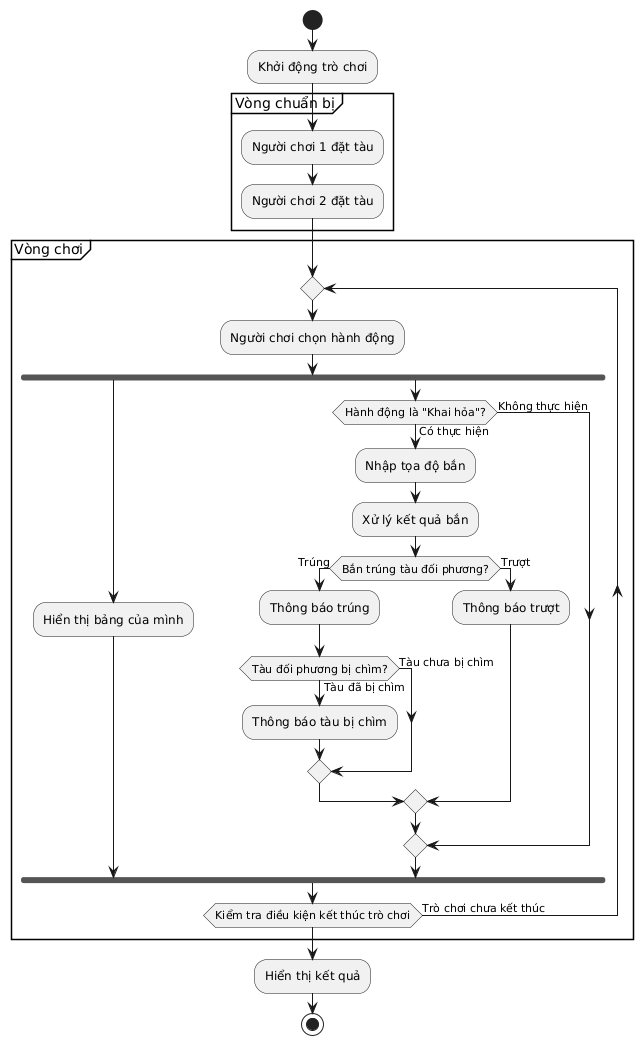

The diagram above was rendered by PlantUML. Its source (embedded in the PNG):
@startuml
start

:Khởi động trò chơi;
->
partition "Vòng chuẩn bị" {
    :Người chơi 1 đặt tàu;
    ->
    :Người chơi 2 đặt tàu;
}
->
partition "Vòng chơi" {
    repeat
        :Người chơi chọn hành động;
        ->

        fork
            :Hiển thị bảng của mình;
            ->
        fork again 
if (Hành động là "Khai hỏa"?) then (Có thực hiện)
            :Nhập tọa độ bắn;
            ->
            :Xử lý kết quả bắn;
            ->

            if (Bắn trúng tàu đối phương?) then (Trúng)
                :Thông báo trúng;
                if (Tàu đối phương bị chìm?) then (Tàu đã bị chìm)
                    :Thông báo tàu bị chìm;
else (Tàu chưa bị chìm)
                endif
            else (Trượt)
                :Thông báo trượt;
            endif
            ->
else (Không thực hiện)
endif
end fork
    repeat while (Kiểm tra điều kiện kết thúc trò chơi) is (Trò chơi chưa kết thúc)
}
->

:Hiển thị kết quả;
stop
@enduml